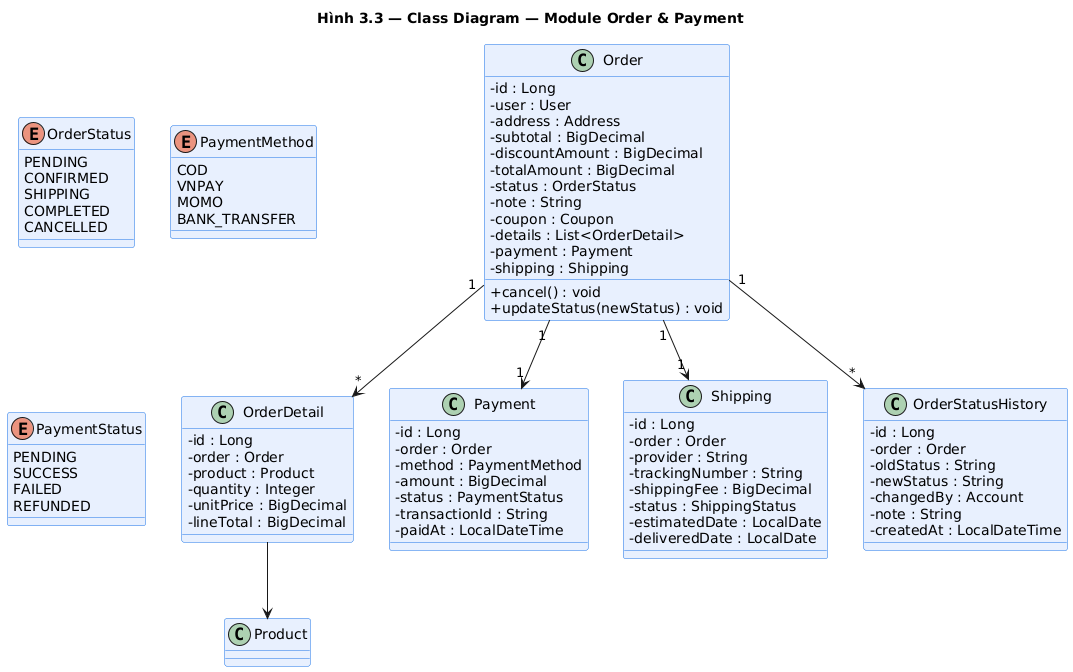

The diagram above was rendered by PlantUML. Its source (embedded in the PNG):
@startuml class_order
title Hình 3.3 — Class Diagram — Module Order & Payment

skinparam classAttributeIconSize 0
skinparam class {
    BackgroundColor #E8F0FE
    BorderColor #1A73E8
}

class Order {
    - id : Long
    - user : User
    - address : Address
    - subtotal : BigDecimal
    - discountAmount : BigDecimal
    - totalAmount : BigDecimal
    - status : OrderStatus
    - note : String
    - coupon : Coupon
    - details : List<OrderDetail>
    - payment : Payment
    - shipping : Shipping
    + cancel() : void
    + updateStatus(newStatus) : void
}

class OrderDetail {
    - id : Long
    - order : Order
    - product : Product
    - quantity : Integer
    - unitPrice : BigDecimal
    - lineTotal : BigDecimal
}

class Payment {
    - id : Long
    - order : Order
    - method : PaymentMethod
    - amount : BigDecimal
    - status : PaymentStatus
    - transactionId : String
    - paidAt : LocalDateTime
}

class Shipping {
    - id : Long
    - order : Order
    - provider : String
    - trackingNumber : String
    - shippingFee : BigDecimal
    - status : ShippingStatus
    - estimatedDate : LocalDate
    - deliveredDate : LocalDate
}

class OrderStatusHistory {
    - id : Long
    - order : Order
    - oldStatus : String
    - newStatus : String
    - changedBy : Account
    - note : String
    - createdAt : LocalDateTime
}

enum OrderStatus {
    PENDING
    CONFIRMED
    SHIPPING
    COMPLETED
    CANCELLED
}

enum PaymentMethod {
    COD
    VNPAY
    MOMO
    BANK_TRANSFER
}

enum PaymentStatus {
    PENDING
    SUCCESS
    FAILED
    REFUNDED
}

Order "1" --> "*" OrderDetail
Order "1" --> "1" Payment
Order "1" --> "1" Shipping
Order "1" --> "*" OrderStatusHistory
OrderDetail --> Product

@enduml